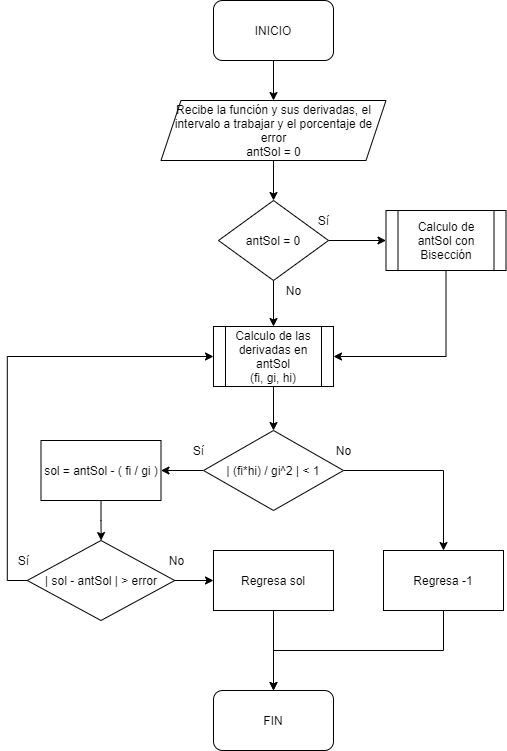

The diagram above was exported from draw.io. Its source (the exported page's mxGraphModel, read from the mxfile embedded in the PNG):
<mxGraphModel dx="820" dy="1647" grid="1" gridSize="10" guides="1" tooltips="1" connect="1" arrows="1" fold="1" page="1" pageScale="1" pageWidth="827" pageHeight="1169" background="none" math="0" shadow="1">
  <root>
    <mxCell id="KJxBiZAR6ty1Yu_1hC99-0" />
    <mxCell id="KJxBiZAR6ty1Yu_1hC99-1" parent="KJxBiZAR6ty1Yu_1hC99-0" />
    <mxCell id="nXtj2GoQp5qjTCfgWl4B-1" style="edgeStyle=orthogonalEdgeStyle;rounded=0;orthogonalLoop=1;jettySize=auto;html=1;exitX=0.5;exitY=1;exitDx=0;exitDy=0;entryX=0.5;entryY=0;entryDx=0;entryDy=0;" parent="KJxBiZAR6ty1Yu_1hC99-1" source="t31jBEhmoOyKMz4r88Xp-1" target="nXtj2GoQp5qjTCfgWl4B-0" edge="1">
      <mxGeometry relative="1" as="geometry" />
    </mxCell>
    <mxCell id="t31jBEhmoOyKMz4r88Xp-1" value="Recibe la función y sus derivadas, el intervalo a trabajar y el porcentaje de error&lt;br&gt;antSol = 0" style="shape=parallelogram;perimeter=parallelogramPerimeter;whiteSpace=wrap;html=1;fixedSize=1;" parent="KJxBiZAR6ty1Yu_1hC99-1" vertex="1">
      <mxGeometry x="277.5" y="-870" width="225" height="60" as="geometry" />
    </mxCell>
    <mxCell id="t31jBEhmoOyKMz4r88Xp-3" value="" style="edgeStyle=orthogonalEdgeStyle;rounded=0;orthogonalLoop=1;jettySize=auto;html=1;" parent="KJxBiZAR6ty1Yu_1hC99-1" source="t31jBEhmoOyKMz4r88Xp-2" target="t31jBEhmoOyKMz4r88Xp-1" edge="1">
      <mxGeometry relative="1" as="geometry" />
    </mxCell>
    <mxCell id="t31jBEhmoOyKMz4r88Xp-2" value="INICIO" style="rounded=1;whiteSpace=wrap;html=1;" parent="KJxBiZAR6ty1Yu_1hC99-1" vertex="1">
      <mxGeometry x="330" y="-970" width="120" height="60" as="geometry" />
    </mxCell>
    <mxCell id="nXtj2GoQp5qjTCfgWl4B-5" value="" style="edgeStyle=orthogonalEdgeStyle;rounded=0;orthogonalLoop=1;jettySize=auto;html=1;" parent="KJxBiZAR6ty1Yu_1hC99-1" source="nXtj2GoQp5qjTCfgWl4B-0" target="nXtj2GoQp5qjTCfgWl4B-4" edge="1">
      <mxGeometry relative="1" as="geometry" />
    </mxCell>
    <mxCell id="nXtj2GoQp5qjTCfgWl4B-8" value="" style="edgeStyle=orthogonalEdgeStyle;rounded=0;orthogonalLoop=1;jettySize=auto;html=1;" parent="KJxBiZAR6ty1Yu_1hC99-1" source="nXtj2GoQp5qjTCfgWl4B-0" target="nXtj2GoQp5qjTCfgWl4B-7" edge="1">
      <mxGeometry relative="1" as="geometry" />
    </mxCell>
    <mxCell id="nXtj2GoQp5qjTCfgWl4B-0" value="antSol = 0" style="rhombus;whiteSpace=wrap;html=1;" parent="KJxBiZAR6ty1Yu_1hC99-1" vertex="1">
      <mxGeometry x="335" y="-770" width="110" height="80" as="geometry" />
    </mxCell>
    <mxCell id="nXtj2GoQp5qjTCfgWl4B-9" style="edgeStyle=orthogonalEdgeStyle;rounded=0;orthogonalLoop=1;jettySize=auto;html=1;exitX=0.5;exitY=1;exitDx=0;exitDy=0;entryX=1;entryY=0.5;entryDx=0;entryDy=0;" parent="KJxBiZAR6ty1Yu_1hC99-1" source="nXtj2GoQp5qjTCfgWl4B-4" target="nXtj2GoQp5qjTCfgWl4B-7" edge="1">
      <mxGeometry relative="1" as="geometry" />
    </mxCell>
    <mxCell id="nXtj2GoQp5qjTCfgWl4B-4" value="Calculo de antSol con Bisección" style="shape=process;whiteSpace=wrap;html=1;backgroundOutline=1;" parent="KJxBiZAR6ty1Yu_1hC99-1" vertex="1">
      <mxGeometry x="502.5" y="-760" width="120" height="60" as="geometry" />
    </mxCell>
    <mxCell id="nXtj2GoQp5qjTCfgWl4B-6" value="Sí" style="text;html=1;align=center;verticalAlign=middle;resizable=0;points=[];autosize=1;strokeColor=none;" parent="KJxBiZAR6ty1Yu_1hC99-1" vertex="1">
      <mxGeometry x="425" y="-760" width="30" height="20" as="geometry" />
    </mxCell>
    <mxCell id="nXtj2GoQp5qjTCfgWl4B-12" value="" style="edgeStyle=orthogonalEdgeStyle;rounded=0;orthogonalLoop=1;jettySize=auto;html=1;" parent="KJxBiZAR6ty1Yu_1hC99-1" source="nXtj2GoQp5qjTCfgWl4B-7" target="nXtj2GoQp5qjTCfgWl4B-11" edge="1">
      <mxGeometry relative="1" as="geometry" />
    </mxCell>
    <mxCell id="nXtj2GoQp5qjTCfgWl4B-7" value="Calculo de las derivadas en antSol&lt;br&gt;(fi, gi, hi)" style="shape=process;whiteSpace=wrap;html=1;backgroundOutline=1;" parent="KJxBiZAR6ty1Yu_1hC99-1" vertex="1">
      <mxGeometry x="330" y="-644" width="120" height="60" as="geometry" />
    </mxCell>
    <mxCell id="nXtj2GoQp5qjTCfgWl4B-10" value="No" style="text;html=1;align=center;verticalAlign=middle;resizable=0;points=[];autosize=1;strokeColor=none;" parent="KJxBiZAR6ty1Yu_1hC99-1" vertex="1">
      <mxGeometry x="395" y="-690" width="30" height="20" as="geometry" />
    </mxCell>
    <mxCell id="nXtj2GoQp5qjTCfgWl4B-14" value="" style="edgeStyle=orthogonalEdgeStyle;rounded=0;orthogonalLoop=1;jettySize=auto;html=1;exitX=0;exitY=0.5;exitDx=0;exitDy=0;" parent="KJxBiZAR6ty1Yu_1hC99-1" source="nXtj2GoQp5qjTCfgWl4B-11" target="nXtj2GoQp5qjTCfgWl4B-13" edge="1">
      <mxGeometry relative="1" as="geometry" />
    </mxCell>
    <mxCell id="82uKs0kd77V17FQqs766-2" style="edgeStyle=orthogonalEdgeStyle;rounded=0;orthogonalLoop=1;jettySize=auto;html=1;exitX=1;exitY=0.5;exitDx=0;exitDy=0;" parent="KJxBiZAR6ty1Yu_1hC99-1" source="nXtj2GoQp5qjTCfgWl4B-11" target="82uKs0kd77V17FQqs766-1" edge="1">
      <mxGeometry relative="1" as="geometry" />
    </mxCell>
    <mxCell id="nXtj2GoQp5qjTCfgWl4B-11" value="| (fi*hi) / gi^2 | &amp;lt; 1" style="rhombus;whiteSpace=wrap;html=1;" parent="KJxBiZAR6ty1Yu_1hC99-1" vertex="1">
      <mxGeometry x="320" y="-540" width="140" height="80" as="geometry" />
    </mxCell>
    <mxCell id="nXtj2GoQp5qjTCfgWl4B-18" value="" style="edgeStyle=orthogonalEdgeStyle;rounded=0;orthogonalLoop=1;jettySize=auto;html=1;" parent="KJxBiZAR6ty1Yu_1hC99-1" source="nXtj2GoQp5qjTCfgWl4B-13" target="nXtj2GoQp5qjTCfgWl4B-17" edge="1">
      <mxGeometry relative="1" as="geometry" />
    </mxCell>
    <mxCell id="nXtj2GoQp5qjTCfgWl4B-13" value="sol = antSol - ( fi / gi )" style="whiteSpace=wrap;html=1;" parent="KJxBiZAR6ty1Yu_1hC99-1" vertex="1">
      <mxGeometry x="157.5" y="-530" width="120" height="60" as="geometry" />
    </mxCell>
    <mxCell id="nXtj2GoQp5qjTCfgWl4B-15" value="Sí" style="text;html=1;align=center;verticalAlign=middle;resizable=0;points=[];autosize=1;strokeColor=none;" parent="KJxBiZAR6ty1Yu_1hC99-1" vertex="1">
      <mxGeometry x="300" y="-530" width="30" height="20" as="geometry" />
    </mxCell>
    <mxCell id="HwthfstNxd-LeCskAe9U-0" style="edgeStyle=orthogonalEdgeStyle;rounded=0;orthogonalLoop=1;jettySize=auto;html=1;exitX=0;exitY=0.5;exitDx=0;exitDy=0;entryX=0;entryY=0.5;entryDx=0;entryDy=0;" parent="KJxBiZAR6ty1Yu_1hC99-1" source="nXtj2GoQp5qjTCfgWl4B-17" target="nXtj2GoQp5qjTCfgWl4B-7" edge="1">
      <mxGeometry relative="1" as="geometry" />
    </mxCell>
    <mxCell id="82uKs0kd77V17FQqs766-5" style="edgeStyle=orthogonalEdgeStyle;rounded=0;orthogonalLoop=1;jettySize=auto;html=1;exitX=1;exitY=0.5;exitDx=0;exitDy=0;entryX=0;entryY=0.5;entryDx=0;entryDy=0;" parent="KJxBiZAR6ty1Yu_1hC99-1" source="nXtj2GoQp5qjTCfgWl4B-17" target="82uKs0kd77V17FQqs766-4" edge="1">
      <mxGeometry relative="1" as="geometry" />
    </mxCell>
    <mxCell id="nXtj2GoQp5qjTCfgWl4B-17" value="&lt;span&gt;| sol - antSol | &amp;gt; error&lt;/span&gt;" style="rhombus;whiteSpace=wrap;html=1;" parent="KJxBiZAR6ty1Yu_1hC99-1" vertex="1">
      <mxGeometry x="143.75" y="-430" width="147.5" height="80" as="geometry" />
    </mxCell>
    <mxCell id="82uKs0kd77V17FQqs766-0" value="Sí" style="text;html=1;align=center;verticalAlign=middle;resizable=0;points=[];autosize=1;strokeColor=none;" parent="KJxBiZAR6ty1Yu_1hC99-1" vertex="1">
      <mxGeometry x="125" y="-420" width="30" height="20" as="geometry" />
    </mxCell>
    <mxCell id="82uKs0kd77V17FQqs766-9" style="edgeStyle=orthogonalEdgeStyle;rounded=0;orthogonalLoop=1;jettySize=auto;html=1;exitX=0.5;exitY=1;exitDx=0;exitDy=0;entryX=0.5;entryY=0;entryDx=0;entryDy=0;" parent="KJxBiZAR6ty1Yu_1hC99-1" source="82uKs0kd77V17FQqs766-1" target="82uKs0kd77V17FQqs766-7" edge="1">
      <mxGeometry relative="1" as="geometry" />
    </mxCell>
    <mxCell id="82uKs0kd77V17FQqs766-1" value="Regresa -1" style="rounded=0;whiteSpace=wrap;html=1;" parent="KJxBiZAR6ty1Yu_1hC99-1" vertex="1">
      <mxGeometry x="500" y="-420" width="120" height="60" as="geometry" />
    </mxCell>
    <mxCell id="82uKs0kd77V17FQqs766-3" value="No" style="text;html=1;align=center;verticalAlign=middle;resizable=0;points=[];autosize=1;strokeColor=none;" parent="KJxBiZAR6ty1Yu_1hC99-1" vertex="1">
      <mxGeometry x="445" y="-530" width="30" height="20" as="geometry" />
    </mxCell>
    <mxCell id="82uKs0kd77V17FQqs766-8" value="" style="edgeStyle=orthogonalEdgeStyle;rounded=0;orthogonalLoop=1;jettySize=auto;html=1;" parent="KJxBiZAR6ty1Yu_1hC99-1" source="82uKs0kd77V17FQqs766-4" target="82uKs0kd77V17FQqs766-7" edge="1">
      <mxGeometry relative="1" as="geometry" />
    </mxCell>
    <mxCell id="82uKs0kd77V17FQqs766-4" value="Regresa sol" style="rounded=0;whiteSpace=wrap;html=1;" parent="KJxBiZAR6ty1Yu_1hC99-1" vertex="1">
      <mxGeometry x="330" y="-420" width="120" height="60" as="geometry" />
    </mxCell>
    <mxCell id="82uKs0kd77V17FQqs766-6" value="No" style="text;html=1;align=center;verticalAlign=middle;resizable=0;points=[];autosize=1;strokeColor=none;" parent="KJxBiZAR6ty1Yu_1hC99-1" vertex="1">
      <mxGeometry x="277.5" y="-420" width="30" height="20" as="geometry" />
    </mxCell>
    <mxCell id="82uKs0kd77V17FQqs766-7" value="FIN" style="rounded=1;whiteSpace=wrap;html=1;" parent="KJxBiZAR6ty1Yu_1hC99-1" vertex="1">
      <mxGeometry x="330" y="-280" width="120" height="60" as="geometry" />
    </mxCell>
  </root>
</mxGraphModel>